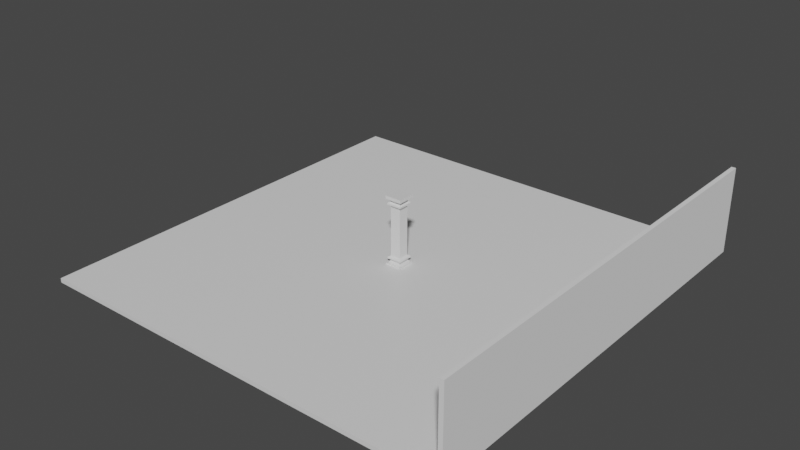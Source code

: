 # Source: FloorWithColumn1wall.blend  (saved by Blender 2.81.16; exported with 4.5.12 LTS)
import bpy
from mathutils import Matrix  # noqa: F401  (used for matrix-valued properties, if any)

bpy.ops.wm.read_factory_settings(use_empty=True)
scene = bpy.context.scene
scene.name = 'Scene'

# ---- collections
col_collection = bpy.data.collections.new('Collection'); scene.collection.children.link(col_collection)

# ---- materials (node trees are filled in below, after node groups)
mat_notfloormaterial = bpy.data.materials.new('NotFloorMaterial')
mat_notfloormaterial.alpha_threshold = 0.0
mat_notfloormaterial.use_transparent_shadow = False
mat_notfloormaterial.line_color = (0.0, 0.0, 0.0, 1.0)
mat_floormaterial = bpy.data.materials.new('FloorMaterial')
mat_floormaterial.use_transparent_shadow = False
mat_columnmaterial = bpy.data.materials.new('ColumnMaterial')
mat_columnmaterial.alpha_threshold = 0.0
mat_columnmaterial.use_transparent_shadow = False
mat_columnmaterial.line_color = (0.0, 0.0, 0.0, 1.0)

# ---- material node trees
mat_notfloormaterial.use_nodes = True; mat_notfloormaterial.node_tree.nodes.clear()
_N = mat_notfloormaterial.node_tree.nodes; _L = mat_notfloormaterial.node_tree.links
n0 = _N.new('ShaderNodeOutputMaterial'); n0.name = 'Material Output'; n0.location = (300, 300)
n1 = _N.new('ShaderNodeBsdfPrincipled'); n1.name = 'Principled BSDF'; n1.location = (10, 300)
n1.distribution = 'GGX'
n1.subsurface_method = 'BURLEY'
n1.inputs[2].default_value = 0.4
n1.inputs[3].default_value = 1.45
n1.inputs[27].default_value = (0.0, 0.0, 0.0, 1.0)
n1.inputs[28].default_value = 1.0
_L.new(n1.outputs[0], n0.inputs[0])
n0.is_active_output = True
mat_floormaterial.use_nodes = True; mat_floormaterial.node_tree.nodes.clear()
_N = mat_floormaterial.node_tree.nodes; _L = mat_floormaterial.node_tree.links
n0 = _N.new('ShaderNodeOutputMaterial'); n0.name = 'Material Output'; n0.location = (300, 300)
n1 = _N.new('ShaderNodeBsdfPrincipled'); n1.name = 'Principled BSDF'; n1.location = (10, 300)
n1.distribution = 'GGX'
n1.subsurface_method = 'BURLEY'
n1.inputs[3].default_value = 1.45
n1.inputs[27].default_value = (0.0, 0.0, 0.0, 1.0)
n1.inputs[28].default_value = 1.0
_L.new(n1.outputs[0], n0.inputs[0])
n0.is_active_output = True
mat_columnmaterial.use_nodes = True; mat_columnmaterial.node_tree.nodes.clear()
_N = mat_columnmaterial.node_tree.nodes; _L = mat_columnmaterial.node_tree.links
n0 = _N.new('ShaderNodeOutputMaterial'); n0.name = 'Material Output'; n0.location = (300, 300)
n1 = _N.new('ShaderNodeBsdfPrincipled'); n1.name = 'Principled BSDF'; n1.location = (10, 300)
n1.distribution = 'GGX'
n1.subsurface_method = 'BURLEY'
n1.inputs[2].default_value = 0.4
n1.inputs[3].default_value = 1.45
n1.inputs[27].default_value = (0.0, 0.0, 0.0, 1.0)
n1.inputs[28].default_value = 1.0
_L.new(n1.outputs[0], n0.inputs[0])
n0.is_active_output = True

# ---- world
world_world = bpy.data.worlds.new('World'); scene.world = world_world
world_world.use_nodes = True; world_world.node_tree.nodes.clear()
_N = world_world.node_tree.nodes; _L = world_world.node_tree.links
n0 = _N.new('ShaderNodeOutputWorld'); n0.name = 'World Output'; n0.location = (300, 300)
n1 = _N.new('ShaderNodeBackground'); n1.name = 'Background'; n1.location = (10, 300)
n1.inputs[0].default_value = (0.05088, 0.05088, 0.05088, 1.0)
_L.new(n1.outputs[0], n0.inputs[0])
n0.is_active_output = True
world_world.color = (0.05088, 0.05088, 0.05088)
world_world.use_sun_shadow = False
world_world.sun_shadow_jitter_overblur = 0.0

# ---- meshes
me_cube = bpy.data.meshes.new('Cube')
me_cube.from_pydata([(1.0, 1.0, 1.0), (1.0, 1.0, -1.0), (1.0, -1.0, 1.0), (1.0, -1.0, -1.0), (-1.0, 1.0, 1.0), (-1.0, 1.0, -1.0), (-1.0, -1.0, 1.0), (-1.0, -1.0, -1.0)], [], [(0, 4, 6, 2), (3, 2, 6, 7), (7, 6, 4, 5), (5, 1, 3, 7), (1, 0, 2, 3), (5, 4, 0, 1)])
me_cube.polygons.foreach_set('material_index', [1, 0, 0, 0, 0, 0])
_uv = me_cube.uv_layers.new(name='UVMap')
_uv.uv.foreach_set('vector', [9.998e-05, 0.0001003, 0.9999, 9.998e-05, 0.9999, 0.9999, 0.0001001, 0.9999, 0.375, 0.75, 0.625, 0.75, 0.625, 1.0, 0.375, 1.0, 0.375, 0.0, 0.625, 0.0, 0.625, 0.25, 0.375, 0.25, 0.125, 0.5, 0.375, 0.5, 0.375, 0.75, 0.125, 0.75, 0.375, 0.5, 0.625, 0.5, 0.625, 0.75, 0.375, 0.75, 0.375, 0.25, 0.625, 0.25, 0.625, 0.5, 0.375, 0.5])
me_cube.materials.append(mat_notfloormaterial)
me_cube.materials.append(mat_floormaterial)
me_cube.use_remesh_preserve_volume = False
me_cube.use_remesh_preserve_attributes = False
me_cube.use_mirror_vertex_groups = False
me_cube.update()
me_cube_001 = bpy.data.meshes.new('Cube.001')
me_cube_001.from_pydata([(1.583, 1.583, -0.5285), (1.583, 1.583, -1.106), (1.583, -1.583, -0.5285), (1.583, -1.583, -1.106), (-1.583, 1.583, -0.5285), (-1.583, 1.583, -1.106), (-1.583, -1.583, -0.5285), (-1.583, -1.583, -1.106), (1.215, -1.215, -0.5285), (-1.215, -1.215, -0.5285), (1.215, 1.215, -0.5285), (-1.215, 1.215, -0.5285), (1.583, -1.583, -0.5285), (-1.583, -1.583, -0.5285), (1.583, 1.583, -0.5285), (-1.583, 1.583, -0.5285), (1.215, -1.215, -0.3677), (-1.215, -1.215, -0.3677), (1.215, 1.215, -0.3677), (-1.215, 1.215, -0.3677), (1.147, -1.147, -0.2203), (-1.147, -1.147, -0.2203), (1.147, 1.147, -0.2203), (-1.147, 1.147, -0.2203), (1.147, -1.147, -0.2203), (-1.147, -1.147, -0.2203), (1.147, 1.147, -0.2203), (-1.147, 1.147, -0.2203), (1.099, -1.099, -0.2203), (-1.099, -1.099, -0.2203), (1.099, 1.099, -0.2203), (-1.099, 1.099, -0.2203), (1.147, -1.147, -0.2203), (-1.147, -1.147, -0.2203), (1.147, 1.147, -0.2203), (-1.147, 1.147, -0.2203), (1.024, -1.024, -0.1076), (-1.024, -1.024, -0.1076), (1.024, 1.024, -0.1076), (-1.024, 1.024, -0.1076), (1.024, -1.024, 0.05023), (-1.024, -1.024, 0.05023), (1.024, 1.024, 0.05023), (-1.024, 1.024, 0.05023), (1.389, -1.389, 0.2757), (-1.389, -1.389, 0.2757), (1.389, 1.389, 0.2757), (-1.389, 1.389, 0.2757), (1.389, -1.389, 0.5822), (-1.389, -1.389, 0.5822), (1.389, 1.389, 0.5822), (-1.389, 1.389, 0.5822), (0.9719, -0.9719, 0.8539), (-0.9719, -0.9719, 0.8539), (0.9719, 0.9719, 0.8539), (-0.9719, 0.9719, 0.8539), (0.9719, -0.9719, 5.508), (-0.9719, -0.9719, 5.508), (0.9719, 0.9719, 5.508), (-0.9719, 0.9719, 5.508), (1.583, -1.583, 11.54), (1.583, -1.583, 12.12), (1.583, 1.583, 11.54), (1.583, 1.583, 12.12), (-1.583, -1.583, 11.54), (-1.583, -1.583, 12.12), (-1.583, 1.583, 11.54), (-1.583, 1.583, 12.12), (1.215, 1.215, 11.54), (-1.215, 1.215, 11.54), (1.215, -1.215, 11.54), (-1.215, -1.215, 11.54), (1.583, 1.583, 11.54), (-1.583, 1.583, 11.54), (1.583, -1.583, 11.54), (-1.583, -1.583, 11.54), (1.215, 1.215, 11.38), (-1.215, 1.215, 11.38), (1.215, -1.215, 11.38), (-1.215, -1.215, 11.38), (1.147, 1.147, 11.24), (-1.147, 1.147, 11.24), (1.147, -1.147, 11.24), (-1.147, -1.147, 11.24), (1.147, 1.147, 11.24), (-1.147, 1.147, 11.24), (1.147, -1.147, 11.24), (-1.147, -1.147, 11.24), (1.099, 1.099, 11.24), (-1.099, 1.099, 11.24), (1.099, -1.099, 11.24), (-1.099, -1.099, 11.24), (1.147, 1.147, 11.24), (-1.147, 1.147, 11.24), (1.147, -1.147, 11.24), (-1.147, -1.147, 11.24), (1.024, 1.024, 11.12), (-1.024, 1.024, 11.12), (1.024, -1.024, 11.12), (-1.024, -1.024, 11.12), (1.024, 1.024, 10.97), (-1.024, 1.024, 10.97), (1.024, -1.024, 10.97), (-1.024, -1.024, 10.97), (1.389, 1.389, 10.74), (-1.389, 1.389, 10.74), (1.389, -1.389, 10.74), (-1.389, -1.389, 10.74), (1.389, 1.389, 10.43), (-1.389, 1.389, 10.43), (1.389, -1.389, 10.43), (-1.389, -1.389, 10.43), (0.9719, 0.9719, 10.16), (-0.9719, 0.9719, 10.16), (0.9719, -0.9719, 10.16), (-0.9719, -0.9719, 10.16), (0.9719, 0.9719, 5.508), (-0.9719, 0.9719, 5.508), (0.9719, -0.9719, 5.508), (-0.9719, -0.9719, 5.508)], [], [(0, 4, 15, 14), (3, 2, 6, 7), (7, 6, 4, 5), (5, 1, 3, 7), (1, 0, 2, 3), (5, 4, 0, 1), (11, 9, 17, 19), (6, 2, 12, 13), (4, 6, 13, 15), (2, 0, 14, 12), (8, 9, 13, 12), (10, 8, 12, 14), (9, 11, 15, 13), (11, 10, 14, 15), (17, 16, 20, 21), (9, 8, 16, 17), (10, 11, 19, 18), (8, 10, 18, 16), (22, 23, 27, 26), (18, 19, 23, 22), (16, 18, 22, 20), (19, 17, 21, 23), (27, 25, 33, 35), (20, 22, 26, 24), (23, 21, 25, 27), (21, 20, 24, 25), (28, 30, 38, 36), (25, 24, 32, 33), (26, 27, 35, 34), (24, 26, 34, 32), (28, 29, 33, 32), (30, 28, 32, 34), (29, 31, 35, 33), (31, 30, 34, 35), (39, 37, 41, 43), (31, 29, 37, 39), (29, 28, 36, 37), (30, 31, 39, 38), (42, 43, 47, 46), (37, 36, 40, 41), (38, 39, 43, 42), (36, 38, 42, 40), (47, 45, 49, 51), (40, 42, 46, 44), (43, 41, 45, 47), (41, 40, 44, 45), (51, 49, 53, 55), (45, 44, 48, 49), (46, 47, 51, 50), (44, 46, 50, 48), (54, 55, 59, 58), (49, 48, 52, 53), (50, 51, 55, 54), (48, 50, 54, 52), (58, 59, 57, 56), (52, 54, 58, 56), (55, 53, 57, 59), (53, 52, 56, 57), (60, 64, 75, 74), (63, 62, 66, 67), (67, 66, 64, 65), (65, 61, 63, 67), (61, 60, 62, 63), (65, 64, 60, 61), (71, 69, 77, 79), (66, 62, 72, 73), (64, 66, 73, 75), (62, 60, 74, 72), (68, 69, 73, 72), (70, 68, 72, 74), (69, 71, 75, 73), (71, 70, 74, 75), (77, 76, 80, 81), (69, 68, 76, 77), (70, 71, 79, 78), (68, 70, 78, 76), (82, 83, 87, 86), (78, 79, 83, 82), (76, 78, 82, 80), (79, 77, 81, 83), (87, 85, 93, 95), (80, 82, 86, 84), (83, 81, 85, 87), (81, 80, 84, 85), (88, 90, 98, 96), (85, 84, 92, 93), (86, 87, 95, 94), (84, 86, 94, 92), (88, 89, 93, 92), (90, 88, 92, 94), (89, 91, 95, 93), (91, 90, 94, 95), (99, 97, 101, 103), (91, 89, 97, 99), (89, 88, 96, 97), (90, 91, 99, 98), (102, 103, 107, 106), (97, 96, 100, 101), (98, 99, 103, 102), (96, 98, 102, 100), (107, 105, 109, 111), (100, 102, 106, 104), (103, 101, 105, 107), (101, 100, 104, 105), (111, 109, 113, 115), (105, 104, 108, 109), (106, 107, 111, 110), (104, 106, 110, 108), (114, 115, 119, 118), (109, 108, 112, 113), (110, 111, 115, 114), (108, 110, 114, 112), (118, 119, 117, 116), (112, 114, 118, 116), (115, 113, 117, 119), (113, 112, 116, 117)])
_uv = me_cube_001.uv_layers.new(name='UVMap')
_uv.uv.foreach_set('vector', [0.6551, 0.3922, 0.3096, 0.3922, 0.3096, 0.3861, 0.6551, 0.3861, 0.3386, 0.9128, 0.3386, 0.8439, 0.7162, 0.8439, 0.7162, 0.9128, 0.4549, 0.6479, 0.393, 0.6479, 0.393, 0.3087, 0.4549, 0.3087, 0.9999, 0.9999, 0.0001001, 0.9999, 9.998e-05, 0.0001001, 0.9999, 9.998e-05, 0.9279, 0.3461, 0.9998, 0.3461, 0.9998, 0.7401, 0.9279, 0.7401, 0.3096, 0.4552, 0.3096, 0.3922, 0.6551, 0.3922, 0.6551, 0.4552, 0.3476, 0.3482, 0.3476, 0.6085, 0.3304, 0.6085, 0.3304, 0.3482, 0.7162, 0.8439, 0.3386, 0.8439, 0.3386, 0.8373, 0.7162, 0.8373, 0.393, 0.3087, 0.393, 0.6479, 0.3871, 0.6479, 0.3871, 0.3087, 0.06888, 0.4345, 0.06635, 0.07162, 0.07408, 0.07835, 0.07561, 0.4268, 0.3826, 0.7934, 0.6723, 0.7934, 0.7162, 0.8373, 0.3386, 0.8373, 0.8095, 0.6942, 0.8095, 0.3919, 0.8554, 0.3461, 0.8554, 0.7401, 0.3476, 0.6085, 0.3476, 0.3482, 0.3871, 0.3087, 0.3871, 0.6479, 0.3498, 0.3459, 0.6149, 0.3459, 0.6551, 0.3861, 0.3096, 0.3861, 0.6723, 0.7742, 0.3826, 0.7742, 0.3907, 0.7549, 0.6642, 0.7549, 0.6723, 0.7934, 0.3826, 0.7934, 0.3826, 0.7742, 0.6723, 0.7742, 0.6149, 0.3459, 0.3498, 0.3459, 0.3498, 0.3284, 0.6149, 0.3284, 0.8095, 0.3919, 0.8095, 0.6942, 0.7895, 0.6942, 0.7895, 0.3919, 0.1409, 0.1475, 0.3557, 0.1427, 0.3523, 0.1463, 0.1445, 0.1509, 0.6149, 0.3284, 0.3498, 0.3284, 0.3572, 0.3107, 0.6075, 0.3107, 0.7895, 0.3919, 0.7895, 0.6942, 0.7693, 0.6858, 0.7693, 0.4004, 0.3304, 0.3482, 0.3304, 0.6085, 0.313, 0.6012, 0.313, 0.3554, 0.3523, 0.1463, 0.3548, 0.3546, 0.3504, 0.3508, 0.3484, 0.1509, 0.1448, 0.3604, 0.1409, 0.1475, 0.1445, 0.1509, 0.1481, 0.3569, 0.313, 0.3554, 0.313, 0.6012, 0.3087, 0.6012, 0.3087, 0.3554, 0.3584, 0.3579, 0.1448, 0.3604, 0.1481, 0.3569, 0.3548, 0.3546, 0.00618, 0.3097, 0.00618, 0.03625, 0.02298, 0.04551, 0.02298, 0.3004, 0.02959, 0.000172, 0.3089, 0.0001726, 0.3089, 0.005047, 0.02959, 0.005046, 0.02704, 0.0001401, 0.2824, 0.0001406, 0.2824, 0.004597, 0.02704, 0.004597, 0.1481, 0.3569, 0.1445, 0.1509, 0.1489, 0.1547, 0.1519, 0.3525, 0.303, 0.01093, 0.03548, 0.01093, 0.02959, 0.005046, 0.3089, 0.005047, 0.00618, 0.03625, 0.00618, 0.3097, 0.0001664, 0.3157, 0.0001669, 0.03024, 0.2762, 0.005517, 0.03234, 0.005517, 0.02697, 0.0001528, 0.2816, 0.0001533, 0.277, 0.009976, 0.03242, 0.009977, 0.02704, 0.004597, 0.2824, 0.004597, 0.04059, 0.02051, 0.268, 0.02051, 0.268, 0.03802, 0.04059, 0.03802, 0.03234, 0.005517, 0.2762, 0.005517, 0.268, 0.02051, 0.04059, 0.02051, 0.03548, 0.01093, 0.303, 0.01093, 0.2939, 0.02737, 0.04453, 0.02737, 0.03242, 0.009977, 0.277, 0.009976, 0.2687, 0.02501, 0.0407, 0.02501, 0.0407, 0.04258, 0.2687, 0.04258, 0.3093, 0.09027, 0.0001401, 0.09027, 0.04453, 0.02737, 0.2939, 0.02737, 0.2939, 0.04658, 0.04453, 0.04658, 0.0407, 0.02501, 0.2687, 0.02501, 0.2687, 0.04258, 0.0407, 0.04258, 0.02298, 0.3004, 0.02298, 0.04551, 0.04262, 0.04551, 0.04262, 0.3004, 0.0001528, 0.08558, 0.3084, 0.08558, 0.3084, 0.1196, 0.0001528, 0.1196, 0.04262, 0.3004, 0.04262, 0.04551, 0.09593, 0.0001664, 0.09593, 0.3457, 0.04059, 0.03802, 0.268, 0.03802, 0.3084, 0.08558, 0.0001528, 0.08558, 0.04453, 0.04658, 0.2939, 0.04658, 0.3383, 0.09875, 0.000172, 0.09875, 0.0001528, 0.1196, 0.3084, 0.1196, 0.2621, 0.1748, 0.04641, 0.1748, 0.000172, 0.09875, 0.3383, 0.09875, 0.3383, 0.1361, 0.000172, 0.1361, 0.0001401, 0.09027, 0.3093, 0.09027, 0.3093, 0.1244, 0.0001401, 0.1244, 0.09593, 0.3457, 0.09593, 0.0001664, 0.1341, 0.0001664, 0.1341, 0.3457, 0.04654, 0.1798, 0.2629, 0.1798, 0.2629, 0.6978, 0.04654, 0.6978, 0.000172, 0.1361, 0.3383, 0.1361, 0.2876, 0.1966, 0.05092, 0.1966, 0.0001401, 0.1244, 0.3093, 0.1244, 0.2629, 0.1798, 0.04654, 0.1798, 0.1341, 0.3457, 0.1341, 0.0001664, 0.196, 0.05203, 0.196, 0.2939, 0.2876, 0.9998, 0.05092, 0.9998, 0.05092, 0.7632, 0.2876, 0.7632, 0.196, 0.2939, 0.196, 0.05203, 0.775, 0.05203, 0.775, 0.2939, 0.04641, 0.1748, 0.2621, 0.1748, 0.2621, 0.6913, 0.04641, 0.6913, 0.05092, 0.1966, 0.2876, 0.1966, 0.2876, 0.7632, 0.05092, 0.7632, 0.9334, 0.06766, 0.9334, 0.4318, 0.9257, 0.4251, 0.9266, 0.07536, 0.3096, 0.5201, 0.3096, 0.4555, 0.6633, 0.4555, 0.6633, 0.5201, 0.5988, 0.6602, 0.5347, 0.6602, 0.5347, 0.3087, 0.5988, 0.3087, 9.998e-05, 9.998e-05, 0.9999, 0.0001003, 0.9999, 0.9999, 9.998e-05, 0.9999, 0.9276, 0.7401, 0.8557, 0.7401, 0.8557, 0.3461, 0.9276, 0.3461, 0.7252, 0.9132, 0.7252, 0.9837, 0.3386, 0.9837, 0.3386, 0.9132, 0.4945, 0.3486, 0.4945, 0.6117, 0.4771, 0.6117, 0.4771, 0.3486, 0.5697, 0.4334, 0.5669, 0.06733, 0.5747, 0.07424, 0.5765, 0.4257, 0.9334, 0.4318, 0.5697, 0.4334, 0.5765, 0.4257, 0.9257, 0.4251, 0.5669, 0.06733, 0.9334, 0.06766, 0.9266, 0.07536, 0.5747, 0.07424, 0.6067, 0.1087, 0.6099, 0.3937, 0.5765, 0.4257, 0.5747, 0.07424, 0.8922, 0.107, 0.6069, 0.108, 0.5747, 0.07424, 0.9266, 0.07536, 0.4945, 0.6117, 0.4945, 0.3486, 0.5344, 0.3087, 0.5344, 0.6515, 0.7175, 0.3418, 0.7175, 0.04514, 0.7625, 0.000172, 0.7625, 0.3868, 0.581, 0.5385, 0.3096, 0.5385, 0.3172, 0.5203, 0.5734, 0.5203, 0.581, 0.5564, 0.3096, 0.5564, 0.3096, 0.5385, 0.581, 0.5385, 0.7175, 0.04514, 0.7175, 0.3418, 0.6979, 0.3418, 0.6979, 0.04514, 0.8155, 0.0001664, 0.8155, 0.3025, 0.7955, 0.3025, 0.7955, 0.0001664, 0.8567, 0.1419, 0.8593, 0.3557, 0.8558, 0.3523, 0.8533, 0.1455, 0.6979, 0.04514, 0.6979, 0.3418, 0.6781, 0.3335, 0.6781, 0.05343, 0.7955, 0.0001664, 0.7955, 0.3025, 0.7753, 0.2941, 0.7753, 0.008618, 0.4771, 0.3486, 0.4771, 0.6117, 0.4595, 0.6043, 0.4595, 0.3559, 0.8558, 0.3523, 0.6492, 0.3554, 0.653, 0.351, 0.8514, 0.3486, 0.642, 0.1443, 0.8567, 0.1419, 0.8533, 0.1455, 0.6456, 0.1478, 0.4595, 0.3559, 0.4595, 0.6043, 0.4552, 0.6043, 0.4552, 0.3559, 0.6459, 0.359, 0.642, 0.1443, 0.6456, 0.1478, 0.6492, 0.3554, 0.0001664, 0.6556, 0.0001664, 0.3822, 0.01697, 0.3914, 0.01697, 0.6463, 0.6492, 0.3554, 0.6456, 0.1478, 0.6501, 0.1517, 0.653, 0.351, 0.6781, 0.7089, 0.6781, 0.3871, 0.6837, 0.3871, 0.6837, 0.7089, 0.6456, 0.1478, 0.8533, 0.1455, 0.8495, 0.15, 0.6501, 0.1517, 0.6546, 0.1569, 0.6582, 0.3466, 0.653, 0.351, 0.6501, 0.1517, 0.8444, 0.1544, 0.6546, 0.1569, 0.6501, 0.1517, 0.8495, 0.15, 0.3141, 0.03234, 0.3141, 0.2762, 0.3087, 0.2816, 0.3087, 0.02697, 0.847, 0.3435, 0.8444, 0.1544, 0.8495, 0.15, 0.8514, 0.3486, 0.3291, 0.268, 0.3291, 0.04059, 0.3466, 0.04059, 0.3466, 0.268, 0.3141, 0.2762, 0.3141, 0.03234, 0.3291, 0.04059, 0.3291, 0.268, 0.3096, 0.278, 0.3096, 0.03254, 0.3247, 0.04085, 0.3247, 0.2697, 0.6423, 0.7545, 0.374, 0.7545, 0.3831, 0.738, 0.6332, 0.738, 0.6332, 0.7188, 0.3831, 0.7188, 0.3386, 0.6664, 0.6777, 0.6664, 0.3247, 0.2697, 0.3247, 0.04085, 0.3423, 0.04085, 0.3423, 0.2697, 0.6332, 0.738, 0.3831, 0.738, 0.3831, 0.7188, 0.6332, 0.7188, 0.01697, 0.6463, 0.01697, 0.3914, 0.03661, 0.3914, 0.03661, 0.6463, 0.3941, 0.3084, 0.3941, 0.0001528, 0.4281, 0.0001528, 0.4281, 0.3084, 0.03661, 0.6463, 0.03661, 0.3914, 0.08992, 0.3461, 0.08992, 0.6916, 0.3466, 0.268, 0.3466, 0.04059, 0.3941, 0.0001528, 0.3941, 0.3084, 0.3423, 0.2697, 0.3423, 0.04085, 0.3902, 0.0001401, 0.3902, 0.3104, 0.4281, 0.3084, 0.4281, 0.0001528, 0.4834, 0.04641, 0.4834, 0.2621, 0.3902, 0.3104, 0.3902, 0.0001401, 0.4244, 0.0001401, 0.4244, 0.3104, 0.6777, 0.6664, 0.3386, 0.6664, 0.3386, 0.629, 0.6777, 0.629, 0.08992, 0.6916, 0.08992, 0.3461, 0.1281, 0.3461, 0.1281, 0.6916, 0.6268, 0.5683, 0.3895, 0.5683, 0.3895, 0.000172, 0.6268, 0.0001721, 0.4244, 0.3104, 0.4244, 0.0001401, 0.48, 0.0467, 0.48, 0.2638, 0.6777, 0.629, 0.3386, 0.629, 0.3895, 0.5683, 0.6268, 0.5683, 0.1281, 0.6916, 0.1281, 0.3461, 0.19, 0.3979, 0.19, 0.6398, 0.7513, 0.25, 0.7519, 0.2506, 0.7513, 0.2513, 0.7506, 0.2506, 0.19, 0.6398, 0.19, 0.3979, 0.769, 0.3979, 0.769, 0.6398, 0.4834, 0.2621, 0.4834, 0.04641, 0.9998, 0.04641, 0.9998, 0.2621, 0.48, 0.2638, 0.48, 0.0467, 0.9999, 0.0467, 0.9999, 0.2638])
me_cube_001.materials.append(mat_columnmaterial)
me_cube_001.use_remesh_preserve_volume = False
me_cube_001.use_remesh_preserve_attributes = False
me_cube_001.use_mirror_vertex_groups = False
me_cube_001.update()
me_cube_002 = bpy.data.meshes.new('Cube.002')
me_cube_002.from_pydata([(-1.0, -1.0, -1.0), (-1.0, -1.0, 1.0), (-1.0, 1.0, -1.0), (-1.0, 1.0, 1.0), (1.0, -1.0, -1.0), (1.0, -1.0, 1.0), (1.0, 1.0, -1.0), (1.0, 1.0, 1.0)], [], [(0, 1, 3, 2), (2, 3, 7, 6), (6, 7, 5, 4), (4, 5, 1, 0), (2, 6, 4, 0), (7, 3, 1, 5)])
_uv = me_cube_002.uv_layers.new(name='UVMap')
_uv.uv.foreach_set('vector', [0.375, 0.0, 0.625, 0.0, 0.625, 0.25, 0.375, 0.25, 0.375, 0.25, 0.625, 0.25, 0.625, 0.5, 0.375, 0.5, 0.375, 0.5, 0.625, 0.5, 0.625, 0.75, 0.375, 0.75, 0.375, 0.75, 0.625, 0.75, 0.625, 1.0, 0.375, 1.0, 0.125, 0.5, 0.375, 0.5, 0.375, 0.75, 0.125, 0.75, 0.625, 0.5, 0.875, 0.5, 0.875, 0.75, 0.625, 0.75])
me_cube_002.use_remesh_fix_poles = True
me_cube_002.use_remesh_preserve_attributes = False
me_cube_002.use_mirror_vertex_groups = False
me_cube_002.update()

# ---- objects
ob_floor = bpy.data.objects.new('Floor', me_cube)
ob_column = bpy.data.objects.new('Column', me_cube_001)
ob_wall = bpy.data.objects.new('Wall', me_cube_002)

# ---- transforms, parenting, visibility, modifiers, constraints
ob_floor.location = (0.0, 0.0, 0.0)
ob_floor.scale = (10.0, 10.0, 0.1)
ob_floor.lock_rotations_4d = False
ob_floor.empty_display_type = 'ARROWS'
ob_floor.lineart.crease_threshold = 0.0
ob_column.location = (0.0, 0.0, 0.3)
ob_column.scale = (0.25, 0.25, 0.25)
ob_column.lock_rotations_4d = False
ob_column.empty_display_type = 'ARROWS'
ob_column.lineart.crease_threshold = 0.0
ob_wall.location = (10.0, 0.0, 2.0)
ob_wall.scale = (0.1, 10.0, 2.0)
ob_wall.lineart.crease_threshold = 0.0

# ---- collection membership
col_collection.objects.link(ob_floor)
col_collection.objects.link(ob_column)
col_collection.objects.link(ob_wall)

# ---- scene / render settings (as saved in the file)
scene.frame_start = 1; scene.frame_end = 250; scene.frame_set(1)
scene.render.engine = 'BLENDER_EEVEE_NEXT'
scene.cycles.use_denoising = False
scene.cycles.samples = 128
scene.cycles.sampling_pattern = 'TABULATED_SOBOL'
scene.cycles.use_adaptive_sampling = False
scene.cycles.use_light_tree = False
scene.view_settings.view_transform = 'Filmic'
bpy.context.view_layer.update()

# ---- added for rendering (the .blend has no active camera and no usable light): camera, sun
cam_auto = bpy.data.cameras.new('AutoCamera')
cam_auto.lens = 50.0
cam_auto.sensor_width = 36.0
cam_auto.clip_end = 1000.0
ob_auto_camera = bpy.data.objects.new('AutoCamera', cam_auto)
scene.collection.objects.link(ob_auto_camera)
ob_auto_camera.location = (26.5576, -31.8092, 23.1561)
ob_auto_camera.rotation_euler = (1.09748, -7.21219e-08, 0.694738)
scene.camera = ob_auto_camera
light_auto_sun = bpy.data.lights.new('AutoSun', 'SUN')
light_auto_sun.energy = 3.0
light_auto_sun.angle = 0.0523599
ob_auto_sun = bpy.data.objects.new('AutoSun', light_auto_sun)
scene.collection.objects.link(ob_auto_sun)
ob_auto_sun.rotation_euler = (0.872665, 0.174533, 0.523599)
bpy.context.view_layer.update()
